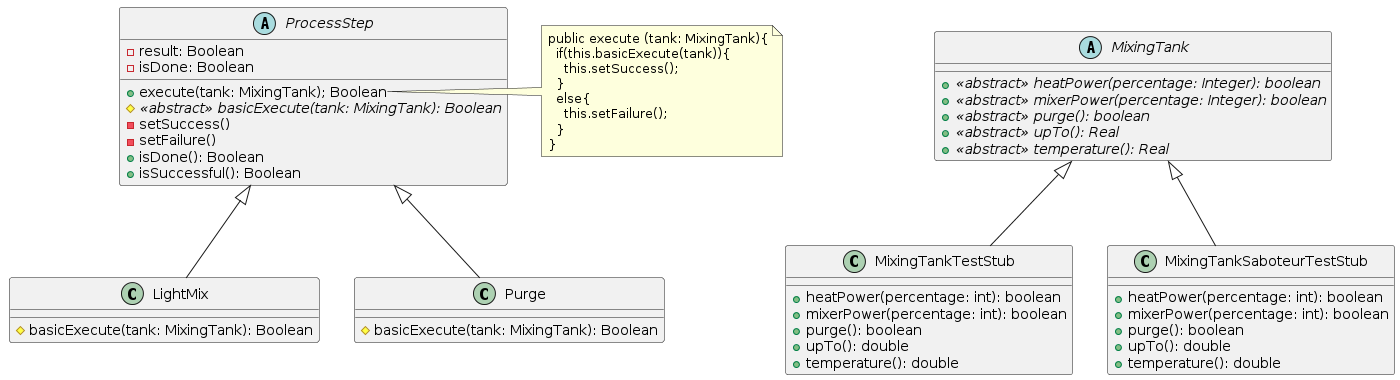

The diagram above was rendered by PlantUML. Its source (embedded in the PNG):
@startuml
abstract ProcessStep {
  -result: Boolean
  -isDone: Boolean  

  +execute(tank: MixingTank); Boolean
  #{abstract}<<abstract>> basicExecute(tank: MixingTank): Boolean
  -setSuccess()
  -setFailure()
  +isDone(): Boolean
  +isSuccessful(): Boolean
}
note right of ProcessStep::execute
public execute (tank: MixingTank){
  if(this.basicExecute(tank)){
    this.setSuccess();
  }
  else{
    this.setFailure();
  }
}
end note

class LightMix extends ProcessStep {
  #basicExecute(tank: MixingTank): Boolean
}

class Purge extends ProcessStep {
  #basicExecute(tank: MixingTank): Boolean
}
abstract MixingTank {
  +{abstract}<<abstract>> heatPower(percentage: Integer): boolean
  +{abstract}<<abstract>> mixerPower(percentage: Integer): boolean
  +{abstract}<<abstract>> purge(): boolean
  +{abstract}<<abstract>> upTo(): Real
  +{abstract}<<abstract>> temperature(): Real
}

class MixingTankTestStub extends MixingTank {
  +heatPower(percentage: int): boolean
  +mixerPower(percentage: int): boolean
  +purge(): boolean
  +upTo(): double
  +temperature(): double
}

class MixingTankSaboteurTestStub extends MixingTank {
  +heatPower(percentage: int): boolean
  +mixerPower(percentage: int): boolean
  +purge(): boolean
  +upTo(): double
  +temperature(): double
}
@enduml